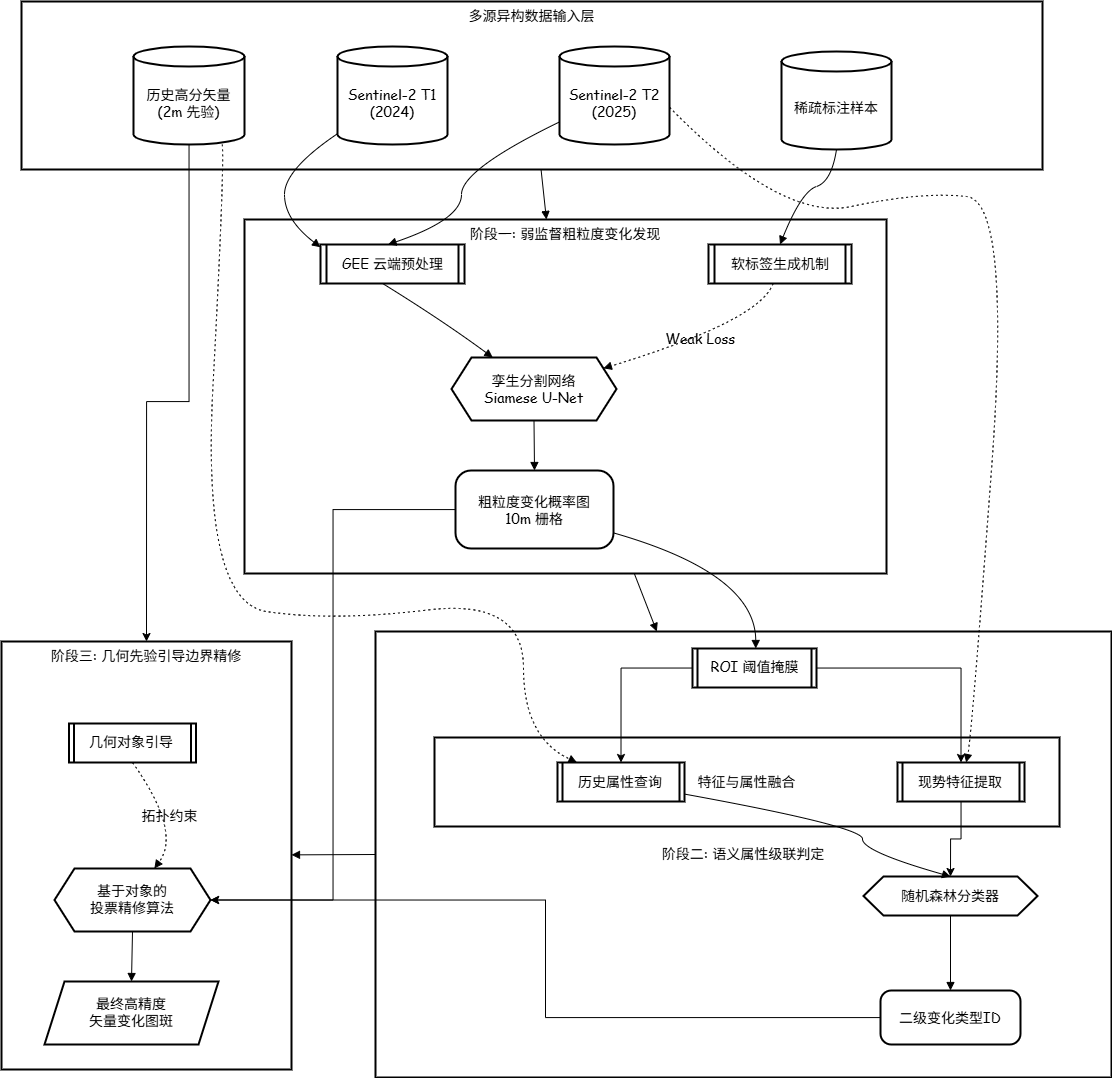

The diagram above was exported from draw.io. Its source (the exported page's mxGraphModel, read from the mxfile embedded in the PNG):
<mxGraphModel dx="2282" dy="2035" grid="1" gridSize="10" guides="1" tooltips="1" connect="1" arrows="1" fold="1" page="1" pageScale="1" pageWidth="827" pageHeight="1169" math="0" shadow="0">
  <root>
    <mxCell id="0" />
    <mxCell id="1" parent="0" />
    <mxCell id="3bSdxVF-lGMKxECi2hHE-1" parent="1" style="whiteSpace=wrap;strokeWidth=2;labelBackgroundColor=none;fontFamily=Comic Sans MS;verticalAlign=top;fontSize=14;" value="阶段三: 几何先验引导边界精修" vertex="1">
      <mxGeometry height="428" width="290" y="640" as="geometry" />
    </mxCell>
    <mxCell id="3bSdxVF-lGMKxECi2hHE-2" parent="1" style="whiteSpace=wrap;strokeWidth=2;labelBackgroundColor=none;fontFamily=Comic Sans MS;fontSize=14;" value="阶段二: 语义属性级联判定" vertex="1">
      <mxGeometry height="446" width="736" x="374" y="630" as="geometry" />
    </mxCell>
    <mxCell id="3bSdxVF-lGMKxECi2hHE-3" parent="1" style="whiteSpace=wrap;strokeWidth=2;labelBackgroundColor=none;fontFamily=Comic Sans MS;fontSize=14;" value="特征与属性融合" vertex="1">
      <mxGeometry height="89" width="625" x="433" y="736" as="geometry" />
    </mxCell>
    <mxCell id="3bSdxVF-lGMKxECi2hHE-4" parent="1" style="whiteSpace=wrap;strokeWidth=2;align=center;verticalAlign=top;fontFamily=Comic Sans MS;labelBackgroundColor=none;fontSize=14;" value="阶段一: 弱监督粗粒度变化发现" vertex="1">
      <mxGeometry height="354" width="642" x="243" y="218" as="geometry" />
    </mxCell>
    <mxCell id="3bSdxVF-lGMKxECi2hHE-5" parent="1" style="whiteSpace=wrap;strokeWidth=2;align=center;verticalAlign=top;fontFamily=Comic Sans MS;fontSize=14;labelBackgroundColor=none;" value="多源异构数据输入层" vertex="1">
      <mxGeometry height="168" width="1021" x="20" as="geometry" />
    </mxCell>
    <mxCell id="3bSdxVF-lGMKxECi2hHE-6" parent="1" style="shape=cylinder3;boundedLbl=1;backgroundOutline=1;size=10;strokeWidth=2;whiteSpace=wrap;labelBackgroundColor=none;fontFamily=Comic Sans MS;fontSize=14;" value="Sentinel-2 T1&#10;(2024)" vertex="1">
      <mxGeometry height="98" width="110" x="336" y="45" as="geometry" />
    </mxCell>
    <mxCell id="3bSdxVF-lGMKxECi2hHE-7" parent="1" style="shape=cylinder3;boundedLbl=1;backgroundOutline=1;size=10;strokeWidth=2;whiteSpace=wrap;labelBackgroundColor=none;fontFamily=Comic Sans MS;fontSize=14;" value="Sentinel-2 T2&#10;(2025)" vertex="1">
      <mxGeometry height="98" width="110" x="558" y="45" as="geometry" />
    </mxCell>
    <mxCell id="3bSdxVF-lGMKxECi2hHE-57" edge="1" parent="1" source="3bSdxVF-lGMKxECi2hHE-8" style="edgeStyle=orthogonalEdgeStyle;rounded=0;orthogonalLoop=1;jettySize=auto;html=1;entryX=0.5;entryY=0;entryDx=0;entryDy=0;fontFamily=Comic Sans MS;fontSize=14;" target="3bSdxVF-lGMKxECi2hHE-1">
      <mxGeometry relative="1" as="geometry">
        <Array as="points">
          <mxPoint x="188" y="400" />
          <mxPoint x="145" y="400" />
        </Array>
      </mxGeometry>
    </mxCell>
    <mxCell id="3bSdxVF-lGMKxECi2hHE-8" parent="1" style="shape=cylinder3;boundedLbl=1;backgroundOutline=1;size=10;strokeWidth=2;whiteSpace=wrap;labelBackgroundColor=none;fontFamily=Comic Sans MS;fontSize=14;" value="历史高分矢量&#10;(2m 先验)" vertex="1">
      <mxGeometry height="98" width="111" x="132" y="45" as="geometry" />
    </mxCell>
    <mxCell id="3bSdxVF-lGMKxECi2hHE-9" parent="1" style="shape=cylinder3;boundedLbl=1;backgroundOutline=1;size=10;strokeWidth=2;whiteSpace=wrap;movable=1;resizable=1;rotatable=1;deletable=1;editable=1;locked=0;connectable=1;labelBackgroundColor=none;fontFamily=Comic Sans MS;fontSize=14;" value="稀疏标注样本" vertex="1">
      <mxGeometry height="98" width="110" x="780" y="50" as="geometry" />
    </mxCell>
    <mxCell id="3bSdxVF-lGMKxECi2hHE-10" parent="1" style="strokeWidth=2;shape=process;whiteSpace=wrap;size=0.04;labelBackgroundColor=none;spacingTop=0;spacing=2;fontFamily=Comic Sans MS;fontSize=14;" value="GEE 云端预处理" vertex="1">
      <mxGeometry height="39" width="144" x="319" y="243" as="geometry" />
    </mxCell>
    <mxCell id="3bSdxVF-lGMKxECi2hHE-11" parent="1" style="strokeWidth=2;shape=process;whiteSpace=wrap;size=0.04;labelBackgroundColor=none;fontFamily=Comic Sans MS;fontSize=14;" value="软标签生成机制" vertex="1">
      <mxGeometry height="39" width="143" x="707" y="243" as="geometry" />
    </mxCell>
    <mxCell id="3bSdxVF-lGMKxECi2hHE-12" parent="1" style="shape=hexagon;perimeter=hexagonPerimeter2;fixedSize=1;strokeWidth=2;whiteSpace=wrap;labelBackgroundColor=none;fontFamily=Comic Sans MS;fontSize=14;" value="孪生分割网络&#10;Siamese U-Net" vertex="1">
      <mxGeometry height="63" width="165" x="450" y="356" as="geometry" />
    </mxCell>
    <mxCell id="3bSdxVF-lGMKxECi2hHE-58" edge="1" parent="1" source="3bSdxVF-lGMKxECi2hHE-13" style="edgeStyle=orthogonalEdgeStyle;rounded=0;orthogonalLoop=1;jettySize=auto;html=1;entryX=1;entryY=0.5;entryDx=0;entryDy=0;fontFamily=Comic Sans MS;fontSize=14;" target="3bSdxVF-lGMKxECi2hHE-20">
      <mxGeometry relative="1" as="geometry" />
    </mxCell>
    <mxCell id="3bSdxVF-lGMKxECi2hHE-13" parent="1" style="rounded=1;arcSize=20;strokeWidth=2;labelBackgroundColor=none;fontFamily=Comic Sans MS;fontSize=14;" value="粗粒度变化概率图&#10;10m 栅格" vertex="1">
      <mxGeometry height="78" width="158" x="454" y="469" as="geometry" />
    </mxCell>
    <mxCell id="3bSdxVF-lGMKxECi2hHE-55" edge="1" parent="1" source="3bSdxVF-lGMKxECi2hHE-14" style="edgeStyle=orthogonalEdgeStyle;rounded=0;orthogonalLoop=1;jettySize=auto;html=1;entryX=0.5;entryY=0;entryDx=0;entryDy=0;fontFamily=Comic Sans MS;fontSize=14;" target="3bSdxVF-lGMKxECi2hHE-15">
      <mxGeometry relative="1" as="geometry" />
    </mxCell>
    <mxCell id="3bSdxVF-lGMKxECi2hHE-56" edge="1" parent="1" source="3bSdxVF-lGMKxECi2hHE-14" style="edgeStyle=orthogonalEdgeStyle;rounded=0;orthogonalLoop=1;jettySize=auto;html=1;entryX=0.5;entryY=0;entryDx=0;entryDy=0;fontFamily=Comic Sans MS;fontSize=14;" target="3bSdxVF-lGMKxECi2hHE-16">
      <mxGeometry relative="1" as="geometry" />
    </mxCell>
    <mxCell id="3bSdxVF-lGMKxECi2hHE-14" parent="1" style="strokeWidth=2;shape=process;whiteSpace=wrap;size=0.04;labelBackgroundColor=none;fontFamily=Comic Sans MS;fontSize=14;" value="ROI 阈值掩膜" vertex="1">
      <mxGeometry height="39" width="124" x="691" y="647" as="geometry" />
    </mxCell>
    <mxCell id="3bSdxVF-lGMKxECi2hHE-15" parent="1" style="strokeWidth=2;shape=process;whiteSpace=wrap;size=0.04;labelBackgroundColor=none;fontFamily=Comic Sans MS;fontSize=14;" value="历史属性查询" vertex="1">
      <mxGeometry height="39" width="127" x="556" y="761" as="geometry" />
    </mxCell>
    <mxCell id="020RvL_pKC8cMuouFwPj-1" edge="1" parent="1" source="3bSdxVF-lGMKxECi2hHE-16" style="edgeStyle=orthogonalEdgeStyle;rounded=0;orthogonalLoop=1;jettySize=auto;html=1;entryX=0.5;entryY=0;entryDx=0;entryDy=0;fontFamily=Comic Sans MS;fontSize=14;" target="3bSdxVF-lGMKxECi2hHE-17">
      <mxGeometry relative="1" as="geometry" />
    </mxCell>
    <mxCell id="3bSdxVF-lGMKxECi2hHE-16" parent="1" style="strokeWidth=2;shape=process;whiteSpace=wrap;size=0.04;labelBackgroundColor=none;fontFamily=Comic Sans MS;fontSize=14;" value="现势特征提取" vertex="1">
      <mxGeometry height="39" width="127" x="896" y="761" as="geometry" />
    </mxCell>
    <mxCell id="3bSdxVF-lGMKxECi2hHE-17" parent="1" style="shape=hexagon;perimeter=hexagonPerimeter2;fixedSize=1;strokeWidth=2;whiteSpace=wrap;labelBackgroundColor=none;fontFamily=Comic Sans MS;fontSize=14;" value="随机森林分类器" vertex="1">
      <mxGeometry height="39" width="174" x="862" y="875" as="geometry" />
    </mxCell>
    <mxCell id="3bSdxVF-lGMKxECi2hHE-54" edge="1" parent="1" source="3bSdxVF-lGMKxECi2hHE-18" style="edgeStyle=orthogonalEdgeStyle;rounded=0;orthogonalLoop=1;jettySize=auto;html=1;entryX=1;entryY=0.5;entryDx=0;entryDy=0;fontFamily=Comic Sans MS;fontSize=14;" target="3bSdxVF-lGMKxECi2hHE-20">
      <mxGeometry relative="1" as="geometry" />
    </mxCell>
    <mxCell id="3bSdxVF-lGMKxECi2hHE-18" parent="1" style="rounded=1;arcSize=20;strokeWidth=2;labelBackgroundColor=none;fontFamily=Comic Sans MS;fontSize=14;" value="二级变化类型ID" vertex="1">
      <mxGeometry height="54" width="140" x="879" y="989" as="geometry" />
    </mxCell>
    <mxCell id="3bSdxVF-lGMKxECi2hHE-19" parent="1" style="strokeWidth=2;shape=process;whiteSpace=wrap;size=0.04;labelBackgroundColor=none;fontFamily=Comic Sans MS;fontSize=14;" value="几何对象引导" vertex="1">
      <mxGeometry height="39" width="127" x="67.5" y="722" as="geometry" />
    </mxCell>
    <mxCell id="3bSdxVF-lGMKxECi2hHE-20" parent="1" style="shape=hexagon;perimeter=hexagonPerimeter2;fixedSize=1;strokeWidth=2;whiteSpace=wrap;labelBackgroundColor=none;fontFamily=Comic Sans MS;fontSize=14;" value="基于对象的&#10;投票精修算法" vertex="1">
      <mxGeometry height="63" width="156" x="53" y="867" as="geometry" />
    </mxCell>
    <mxCell id="3bSdxVF-lGMKxECi2hHE-21" parent="1" style="shape=parallelogram;perimeter=parallelogramPerimeter;fixedSize=1;strokeWidth=2;whiteSpace=wrap;labelBackgroundColor=none;fontFamily=Comic Sans MS;fontSize=14;" value="最终高精度&#10;矢量变化图斑" vertex="1">
      <mxGeometry height="63" width="174" x="43" y="980" as="geometry" />
    </mxCell>
    <mxCell id="3bSdxVF-lGMKxECi2hHE-22" edge="1" parent="1" source="3bSdxVF-lGMKxECi2hHE-6" style="curved=1;startArrow=none;endArrow=block;exitX=0;exitY=0.89;entryX=0;entryY=0.07;rounded=0;labelBackgroundColor=none;fontColor=default;fontFamily=Comic Sans MS;fontSize=14;" target="3bSdxVF-lGMKxECi2hHE-10" value="">
      <mxGeometry relative="1" as="geometry">
        <Array as="points">
          <mxPoint x="283" y="168" />
          <mxPoint x="283" y="218" />
        </Array>
      </mxGeometry>
    </mxCell>
    <mxCell id="3bSdxVF-lGMKxECi2hHE-23" edge="1" parent="1" source="3bSdxVF-lGMKxECi2hHE-7" style="curved=1;startArrow=none;endArrow=block;exitX=0;exitY=0.77;entryX=0.47;entryY=0.01;rounded=0;labelBackgroundColor=none;fontColor=default;fontFamily=Comic Sans MS;fontSize=14;" target="3bSdxVF-lGMKxECi2hHE-10" value="">
      <mxGeometry relative="1" as="geometry">
        <Array as="points">
          <mxPoint x="460" y="168" />
          <mxPoint x="460" y="218" />
        </Array>
      </mxGeometry>
    </mxCell>
    <mxCell id="3bSdxVF-lGMKxECi2hHE-24" edge="1" parent="1" source="3bSdxVF-lGMKxECi2hHE-10" style="curved=1;startArrow=none;endArrow=block;exitX=0.43;exitY=1.01;entryX=0.25;entryY=0;rounded=0;labelBackgroundColor=none;fontColor=default;fontFamily=Comic Sans MS;fontSize=14;" target="3bSdxVF-lGMKxECi2hHE-12" value="">
      <mxGeometry relative="1" as="geometry">
        <Array as="points">
          <mxPoint x="441" y="319" />
        </Array>
      </mxGeometry>
    </mxCell>
    <mxCell id="3bSdxVF-lGMKxECi2hHE-25" edge="1" parent="1" source="3bSdxVF-lGMKxECi2hHE-9" style="curved=1;startArrow=none;endArrow=block;entryX=0.5;entryY=0.01;rounded=0;exitX=0.5;exitY=1;exitDx=0;exitDy=0;exitPerimeter=0;labelBackgroundColor=none;fontColor=default;fontFamily=Comic Sans MS;fontSize=14;" target="3bSdxVF-lGMKxECi2hHE-11" value="">
      <mxGeometry relative="1" as="geometry">
        <Array as="points">
          <mxPoint x="830" y="180" />
          <mxPoint x="800" y="190" />
        </Array>
        <mxPoint x="820" y="130" as="sourcePoint" />
      </mxGeometry>
    </mxCell>
    <mxCell id="3bSdxVF-lGMKxECi2hHE-26" edge="1" parent="1" source="3bSdxVF-lGMKxECi2hHE-11" style="curved=1;dashed=1;dashPattern=2 3;startArrow=none;endArrow=block;exitX=0.45;exitY=1.01;entryX=1;entryY=0.11;rounded=0;labelBackgroundColor=none;fontColor=default;fontFamily=Comic Sans MS;fontSize=14;" target="3bSdxVF-lGMKxECi2hHE-12" value="Weak Loss">
      <mxGeometry relative="1" as="geometry">
        <Array as="points">
          <mxPoint x="759" y="319" />
        </Array>
      </mxGeometry>
    </mxCell>
    <mxCell id="3bSdxVF-lGMKxECi2hHE-27" edge="1" parent="1" source="3bSdxVF-lGMKxECi2hHE-12" style="curved=1;startArrow=none;endArrow=block;exitX=0.5;exitY=1;entryX=0.5;entryY=0;rounded=0;labelBackgroundColor=none;fontColor=default;fontFamily=Comic Sans MS;fontSize=14;" target="3bSdxVF-lGMKxECi2hHE-13" value="">
      <mxGeometry relative="1" as="geometry">
        <Array as="points" />
      </mxGeometry>
    </mxCell>
    <mxCell id="3bSdxVF-lGMKxECi2hHE-28" edge="1" parent="1" source="3bSdxVF-lGMKxECi2hHE-13" style="curved=1;startArrow=none;endArrow=block;exitX=1;exitY=0.8;entryX=0.51;entryY=0.01;rounded=0;labelBackgroundColor=none;fontColor=default;fontFamily=Comic Sans MS;fontSize=14;" target="3bSdxVF-lGMKxECi2hHE-14" value="">
      <mxGeometry relative="1" as="geometry">
        <Array as="points">
          <mxPoint x="754" y="572" />
        </Array>
      </mxGeometry>
    </mxCell>
    <mxCell id="3bSdxVF-lGMKxECi2hHE-31" edge="1" parent="1" source="3bSdxVF-lGMKxECi2hHE-8" style="curved=1;dashed=1;dashPattern=2 3;startArrow=none;endArrow=block;exitX=0.8;exitY=1;entryX=0.16;entryY=0.01;rounded=0;labelBackgroundColor=none;fontColor=default;fontFamily=Comic Sans MS;fontSize=14;" target="3bSdxVF-lGMKxECi2hHE-15" value="">
      <mxGeometry relative="1" as="geometry">
        <Array as="points">
          <mxPoint x="223" y="168" />
          <mxPoint x="200" y="600" />
          <mxPoint x="330" y="620" />
          <mxPoint x="522" y="597" />
          <mxPoint x="522" y="736" />
        </Array>
      </mxGeometry>
    </mxCell>
    <mxCell id="3bSdxVF-lGMKxECi2hHE-32" edge="1" parent="1" source="3bSdxVF-lGMKxECi2hHE-7" style="curved=1;dashed=1;dashPattern=2 3;startArrow=none;endArrow=block;exitX=1;exitY=0.62;entryX=0.54;entryY=0.01;rounded=0;labelBackgroundColor=none;fontColor=default;fontFamily=Comic Sans MS;fontSize=14;" target="3bSdxVF-lGMKxECi2hHE-16" value="">
      <mxGeometry relative="1" as="geometry">
        <Array as="points">
          <mxPoint x="780" y="220" />
          <mxPoint x="920" y="190" />
          <mxPoint x="1010" y="200" />
          <mxPoint x="970" y="736" />
        </Array>
      </mxGeometry>
    </mxCell>
    <mxCell id="3bSdxVF-lGMKxECi2hHE-33" edge="1" parent="1" source="3bSdxVF-lGMKxECi2hHE-15" style="curved=1;startArrow=none;endArrow=block;exitX=1;exitY=0.81;entryX=0.5;entryY=0;rounded=0;labelBackgroundColor=none;fontColor=default;fontFamily=Comic Sans MS;entryDx=0;entryDy=0;fontSize=14;" target="3bSdxVF-lGMKxECi2hHE-17" value="">
      <mxGeometry relative="1" as="geometry">
        <Array as="points">
          <mxPoint x="861" y="825" />
          <mxPoint x="861" y="850" />
        </Array>
      </mxGeometry>
    </mxCell>
    <mxCell id="3bSdxVF-lGMKxECi2hHE-35" edge="1" parent="1" source="3bSdxVF-lGMKxECi2hHE-17" style="curved=1;startArrow=none;endArrow=block;exitX=0.5;exitY=1.01;entryX=0.5;entryY=0.01;rounded=0;labelBackgroundColor=none;fontColor=default;fontFamily=Comic Sans MS;fontSize=14;" target="3bSdxVF-lGMKxECi2hHE-18" value="">
      <mxGeometry relative="1" as="geometry">
        <Array as="points" />
      </mxGeometry>
    </mxCell>
    <mxCell id="3bSdxVF-lGMKxECi2hHE-39" edge="1" parent="1" source="3bSdxVF-lGMKxECi2hHE-19" style="curved=1;dashed=1;dashPattern=2 3;startArrow=none;endArrow=block;exitX=0.5;exitY=0.99;entryX=0.64;entryY=0;rounded=0;labelBackgroundColor=none;fontColor=default;fontFamily=Comic Sans MS;fontSize=14;" target="3bSdxVF-lGMKxECi2hHE-20" value="拓扑约束">
      <mxGeometry relative="1" as="geometry">
        <Array as="points">
          <mxPoint x="180" y="830" />
        </Array>
      </mxGeometry>
    </mxCell>
    <mxCell id="3bSdxVF-lGMKxECi2hHE-40" edge="1" parent="1" source="3bSdxVF-lGMKxECi2hHE-20" style="curved=1;startArrow=none;endArrow=block;exitX=0.5;exitY=1;entryX=0.5;entryY=0;rounded=0;labelBackgroundColor=none;fontColor=default;fontFamily=Comic Sans MS;fontSize=14;" target="3bSdxVF-lGMKxECi2hHE-21" value="">
      <mxGeometry relative="1" as="geometry">
        <Array as="points" />
      </mxGeometry>
    </mxCell>
    <mxCell id="3bSdxVF-lGMKxECi2hHE-41" edge="1" parent="1" source="3bSdxVF-lGMKxECi2hHE-5" style="curved=1;startArrow=none;endArrow=block;rounded=0;labelBackgroundColor=none;fontColor=default;fontFamily=Comic Sans MS;fontSize=14;" target="3bSdxVF-lGMKxECi2hHE-4" value="">
      <mxGeometry relative="1" as="geometry">
        <Array as="points" />
      </mxGeometry>
    </mxCell>
    <mxCell id="3bSdxVF-lGMKxECi2hHE-42" edge="1" parent="1" source="3bSdxVF-lGMKxECi2hHE-4" style="curved=1;startArrow=none;endArrow=block;rounded=0;labelBackgroundColor=none;fontColor=default;fontFamily=Comic Sans MS;fontSize=14;" target="3bSdxVF-lGMKxECi2hHE-2" value="">
      <mxGeometry relative="1" as="geometry">
        <Array as="points" />
      </mxGeometry>
    </mxCell>
    <mxCell id="3bSdxVF-lGMKxECi2hHE-43" edge="1" parent="1" source="3bSdxVF-lGMKxECi2hHE-2" style="curved=1;startArrow=none;endArrow=block;rounded=0;labelBackgroundColor=none;fontColor=default;fontFamily=Comic Sans MS;exitX=0;exitY=0.5;exitDx=0;exitDy=0;fontSize=14;" target="3bSdxVF-lGMKxECi2hHE-1" value="">
      <mxGeometry relative="1" as="geometry">
        <Array as="points" />
        <mxPoint x="310" y="776.3886659979944" as="sourcePoint" />
      </mxGeometry>
    </mxCell>
  </root>
</mxGraphModel>